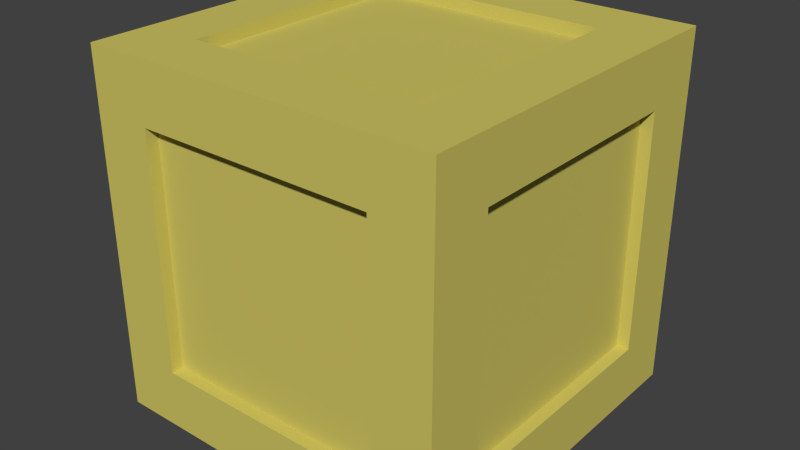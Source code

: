 # Source: caisse.blend  (saved by Blender 2.76.0; exported with 4.5.12 LTS)
import bpy
from mathutils import Matrix  # noqa: F401  (used for matrix-valued properties, if any)

bpy.ops.wm.read_factory_settings(use_empty=True)
scene = bpy.context.scene
scene.name = 'Scene'

# ---- collections
col_collection_4 = bpy.data.collections.new('Collection 4'); scene.collection.children.link(col_collection_4)

# ---- materials (node trees are filled in below, after node groups)
mat_material_005 = bpy.data.materials.new('Material.005')
mat_material_005.alpha_threshold = 0.0
mat_material_005.use_transparent_shadow = False
mat_material_005.diffuse_color = (0.6308, 0.5583, 0.1274, 1.0)
mat_material_005.roughness = 0.5

# ---- material node trees

# ---- world
world_world = bpy.data.worlds.new('World'); scene.world = world_world
world_world.color = (0.05088, 0.05088, 0.05088)
world_world.use_sun_shadow = False
world_world.sun_shadow_jitter_overblur = 0.0
world_world.cycles.sampling_method = 'MANUAL'
world_world.cycles.sample_map_resolution = 256

# ---- meshes
me_cube_006 = bpy.data.meshes.new('Cube.006')
me_cube_006.from_pydata([(-1.0, -1.0, -1.0), (-1.0, -1.0, 1.0), (-1.0, 1.0, -1.0), (-1.0, 1.0, 1.0), (1.0, -1.0, -1.0), (1.0, -1.0, 1.0), (1.0, 1.0, -1.0), (1.0, 1.0, 1.0), (-1.0, -1.0, -0.3333), (-1.0, -1.0, 0.3333), (-1.0, -0.3333, 1.0), (-1.0, 0.3333, 1.0), (-1.0, 1.0, 0.3333), (-1.0, 1.0, -0.3333), (-1.0, 0.3333, -1.0), (-1.0, -0.3333, -1.0), (-0.3333, 1.0, 1.0), (0.3333, 1.0, 1.0), (1.0, 1.0, 0.3333), (1.0, 1.0, -0.3333), (0.3333, 1.0, -1.0), (-0.3333, 1.0, -1.0), (1.0, 0.3333, 1.0), (1.0, -0.3333, 1.0), (1.0, -1.0, 0.3333), (1.0, -1.0, -0.3333), (1.0, -0.3333, -1.0), (1.0, 0.3333, -1.0), (0.3333, -1.0, 1.0), (-0.3333, -1.0, 1.0), (-0.3333, -1.0, -1.0), (0.3333, -1.0, -1.0), (0.6667, -0.6667, 0.9314), (-0.6667, -0.6667, 0.9314), (0.6667, 0.6667, 0.9314), (-0.6667, 0.6667, 0.9314), (-0.6667, -0.6667, -0.9314), (0.6667, -0.6667, -0.9314), (-0.6667, 0.6667, -0.9314), (0.6667, 0.6667, -0.9314), (0.6667, -0.9314, 0.6667), (0.6667, -0.9314, -0.6667), (-0.6667, -0.9314, 0.6667), (-0.6667, -0.9314, -0.6667), (0.9314, 0.6667, 0.6667), (0.9314, 0.6667, -0.6667), (0.9314, -0.6667, 0.6667), (0.9314, -0.6667, -0.6667), (-0.6667, 0.9314, 0.6667), (-0.6667, 0.9314, -0.6667), (0.6667, 0.9314, 0.6667), (0.6667, 0.9314, -0.6667), (-0.9314, -0.6667, 0.6667), (-0.9314, -0.6667, -0.6667), (-0.9314, 0.6667, 0.6667), (-0.9314, 0.6667, -0.6667), (0.6667, -0.6667, 1.0), (-0.6667, -0.6667, 1.0), (0.6667, 0.6667, 1.0), (-0.6667, 0.6667, 1.0), (-0.6667, -0.6667, -1.0), (0.6667, -0.6667, -1.0), (-0.6667, 0.6667, -1.0), (0.6667, 0.6667, -1.0), (0.6667, -1.0, 0.6667), (0.6667, -1.0, -0.6667), (-0.6667, -1.0, 0.6667), (-0.6667, -1.0, -0.6667), (1.0, 0.6667, 0.6667), (1.0, 0.6667, -0.6667), (1.0, -0.6667, 0.6667), (1.0, -0.6667, -0.6667), (-0.6667, 1.0, 0.6667), (-0.6667, 1.0, -0.6667), (0.6667, 1.0, 0.6667), (0.6667, 1.0, -0.6667), (-1.0, -0.6667, 0.6667), (-1.0, -0.6667, -0.6667), (-1.0, 0.6667, 0.6667), (-1.0, 0.6667, -0.6667)], [], [(79, 13, 2), (75, 19, 6), (71, 25, 4), (67, 8, 0), (63, 20, 6), (59, 16, 3), (57, 10, 1), (57, 59, 11, 10), (5, 23, 56), (28, 56, 57, 29), (23, 22, 58, 56), (32, 34, 35, 33), (7, 17, 58), (58, 17, 16, 59), (61, 26, 4), (61, 63, 27, 26), (0, 15, 60), (30, 60, 61, 31), (15, 14, 62, 60), (36, 38, 39, 37), (2, 21, 62), (62, 21, 20, 63), (65, 31, 4), (65, 67, 30, 31), (5, 28, 64), (24, 64, 65, 25), (28, 29, 66, 64), (40, 42, 43, 41), (1, 9, 66), (66, 9, 8, 67), (69, 27, 6), (69, 71, 26, 27), (7, 22, 68), (18, 68, 69, 19), (22, 23, 70, 68), (44, 46, 47, 45), (5, 24, 70), (70, 24, 25, 71), (73, 21, 2), (73, 75, 20, 21), (3, 16, 72), (12, 72, 73, 13), (16, 17, 74, 72), (48, 50, 51, 49), (7, 18, 74), (74, 18, 19, 75), (77, 15, 0), (77, 79, 14, 15), (1, 10, 76), (9, 76, 77, 8), (10, 11, 78, 76), (52, 54, 55, 53), (3, 12, 78), (78, 12, 13, 79), (32, 33, 57, 56), (35, 34, 58, 59), (34, 32, 56, 58), (33, 35, 59, 57), (36, 37, 61, 60), (39, 38, 62, 63), (38, 36, 60, 62), (37, 39, 63, 61), (40, 41, 65, 64), (43, 42, 66, 67), (42, 40, 64, 66), (41, 43, 67, 65), (44, 45, 69, 68), (47, 46, 70, 71), (46, 44, 68, 70), (45, 47, 71, 69), (48, 49, 73, 72), (51, 50, 74, 75), (50, 48, 72, 74), (49, 51, 75, 73), (52, 53, 77, 76), (55, 54, 78, 79), (54, 52, 76, 78), (53, 55, 79, 77), (14, 79, 2), (20, 75, 6), (26, 71, 4), (30, 67, 0), (27, 63, 6), (11, 59, 3), (29, 57, 1), (28, 5, 56), (22, 7, 58), (31, 61, 4), (30, 0, 60), (14, 2, 62), (25, 65, 4), (24, 5, 64), (29, 1, 66), (19, 69, 6), (18, 7, 68), (23, 5, 70), (13, 73, 2), (12, 3, 72), (17, 7, 74), (8, 77, 0), (9, 1, 76), (11, 3, 78)])
_uv = me_cube_006.uv_layers.new(name='UVMap')
_uv.uv.foreach_set('vector', [0.609, 0.7317, 0.6751, 0.7611, 0.5974, 0.7864, 0.6684, 0.6584, 0.6979, 0.5923, 0.7231, 0.67, 0.8107, 0.8041, 0.7813, 0.8701, 0.756, 0.7924, 0.6048, 0.7232, 0.5329, 0.7307, 0.5875, 0.67, 0.7404, 0.7232, 0.6684, 0.7307, 0.7231, 0.67, 0.1351, 0.6808, 0.1057, 0.7469, 0.08041, 0.6692, 0.4335, 0.7742, 0.492, 0.7317, 0.475, 0.8116, 0.00049, 0.8378, 0.1784, 0.8378, 0.1339, 0.8823, 0.04496, 0.8823, 0.6951, 0.2791, 0.7204, 0.3569, 0.6577, 0.3207, 0.1339, 0.7923, 0.1784, 0.8368, 0.00049, 0.8368, 0.04496, 0.7923, 0.4418, 0.9118, 0.5307, 0.9118, 0.5752, 0.9562, 0.3973, 0.9562, 0.7634, 0.00049, 0.7634, 0.1784, 0.5855, 0.1784, 0.5855, 0.00049, 0.4772, 0.653, 0.5025, 0.7307, 0.4398, 0.6946, 0.3963, 0.8611, 0.3518, 0.9056, 0.2629, 0.9056, 0.2184, 0.8611, 0.7388, 0.7393, 0.8107, 0.7317, 0.756, 0.7924, 0.8117, 0.9106, 0.9896, 0.9106, 0.9451, 0.955, 0.8561, 0.955, 0.5875, 0.67, 0.5623, 0.5923, 0.6249, 0.6285, 0.2629, 0.8156, 0.2184, 0.7712, 0.3963, 0.7712, 0.3518, 0.8156, 0.8485, 0.6368, 0.9374, 0.6368, 0.9819, 0.6812, 0.804, 0.6812, 0.2184, 0.7702, 0.2184, 0.5923, 0.3963, 0.5923, 0.3963, 0.7702, 0.5974, 0.7864, 0.5804, 0.8663, 0.5443, 0.8037, 0.6328, 0.9601, 0.6773, 0.9156, 0.7662, 0.9156, 0.8107, 0.9601, 0.7186, 0.834, 0.6761, 0.7754, 0.756, 0.7924, 0.3963, 0.8601, 0.2184, 0.8601, 0.2629, 0.8156, 0.3518, 0.8156, 0.6951, 0.2791, 0.6152, 0.2622, 0.6779, 0.226, 0.7995, 0.5469, 0.755, 0.5913, 0.755, 0.4134, 0.7995, 0.4579, 0.1339, 0.7923, 0.04496, 0.7923, 0.00049, 0.7479, 0.1784, 0.7479, 0.5752, 0.5913, 0.3973, 0.5913, 0.3973, 0.4134, 0.5752, 0.4134, 0.475, 0.8116, 0.5357, 0.8663, 0.4634, 0.8663, 0.8397, 0.3963, 0.7953, 0.3518, 0.7953, 0.2629, 0.8397, 0.2184, 0.7605, 0.6285, 0.803, 0.687, 0.7231, 0.67, 0.9896, 0.9995, 0.8117, 0.9995, 0.8561, 0.955, 0.9451, 0.955, 0.4772, 0.653, 0.3973, 0.636, 0.4599, 0.5999, 0.8561, 0.8651, 0.8117, 0.9096, 0.8117, 0.7317, 0.8561, 0.7762, 0.5307, 0.9118, 0.4418, 0.9118, 0.3973, 0.8673, 0.5752, 0.8673, 0.754, 0.5913, 0.5761, 0.5913, 0.5761, 0.4134, 0.754, 0.4134, 0.6951, 0.2791, 0.7498, 0.2184, 0.7498, 0.2908, 0.8439, 0.5913, 0.7995, 0.5469, 0.7995, 0.4579, 0.8439, 0.4134, 0.639, 0.8238, 0.5804, 0.8663, 0.5974, 0.7864, 0.6328, 0.8711, 0.8107, 0.8711, 0.7662, 0.9156, 0.6773, 0.9156, 0.08041, 0.6692, 0.1057, 0.7469, 0.04301, 0.7107, 0.8089, 0.1339, 0.7644, 0.1784, 0.7644, 0.00049, 0.8089, 0.04496, 0.2629, 0.9056, 0.3518, 0.9056, 0.3963, 0.95, 0.2184, 0.95, 0.6142, 0.3963, 0.4364, 0.3963, 0.4364, 0.2184, 0.6142, 0.2184, 0.4772, 0.653, 0.5319, 0.5923, 0.5319, 0.6646, 0.9006, 0.9096, 0.8561, 0.8651, 0.8561, 0.7762, 0.9006, 0.7317, 0.5329, 0.6584, 0.5623, 0.5923, 0.5875, 0.67, 0.804, 0.5923, 0.9819, 0.5923, 0.9374, 0.6368, 0.8485, 0.6368, 0.475, 0.8116, 0.492, 0.7317, 0.5282, 0.7944, 0.7953, 0.3518, 0.7508, 0.3963, 0.7508, 0.2184, 0.7953, 0.2629, 0.04496, 0.8823, 0.1339, 0.8823, 0.1784, 0.9267, 0.00049, 0.9267, 0.3963, 0.5913, 0.2184, 0.5913, 0.2184, 0.4134, 0.3963, 0.4134, 0.08041, 0.6692, 0.00049, 0.6522, 0.06314, 0.616, 0.8533, 0.1784, 0.8089, 0.1339, 0.8089, 0.04496, 0.8533, 0.00049, 0.5744, 0.03172, 0.4027, 0.01165, 0.3905, 0.00049, 0.5846, 0.02083, 0.4007, 0.1862, 0.5724, 0.2063, 0.5846, 0.2174, 0.3905, 0.1971, 0.5724, 0.2063, 0.5744, 0.03172, 0.5846, 0.02083, 0.5846, 0.2174, 0.4027, 0.01165, 0.4007, 0.1862, 0.3905, 0.1971, 0.3905, 0.00049, 0.3774, 0.2063, 0.3794, 0.03172, 0.3895, 0.02083, 0.3895, 0.2174, 0.2076, 0.01165, 0.2056, 0.1862, 0.1955, 0.1971, 0.1955, 0.00049, 0.2056, 0.1862, 0.3774, 0.2063, 0.3895, 0.2174, 0.1955, 0.1971, 0.3794, 0.03172, 0.2076, 0.01165, 0.1955, 0.00049, 0.3895, 0.02083, 0.00049, 0.00049, 0.1945, 0.02083, 0.1844, 0.03172, 0.01262, 0.01165, 0.1945, 0.2174, 0.00049, 0.1971, 0.01063, 0.1862, 0.1824, 0.2063, 0.00049, 0.1971, 0.00049, 0.00049, 0.01262, 0.01165, 0.01063, 0.1862, 0.1945, 0.02083, 0.1945, 0.2174, 0.1824, 0.2063, 0.1844, 0.03172, 0.2184, 0.4125, 0.2388, 0.2184, 0.2497, 0.2286, 0.2296, 0.4003, 0.4354, 0.2184, 0.415, 0.4125, 0.4042, 0.4023, 0.4242, 0.2306, 0.415, 0.4125, 0.2184, 0.4125, 0.2296, 0.4003, 0.4042, 0.4023, 0.2388, 0.2184, 0.4354, 0.2184, 0.4242, 0.2306, 0.2497, 0.2286, 0.00049, 0.6075, 0.02083, 0.4134, 0.03172, 0.4236, 0.01165, 0.5954, 0.2174, 0.4134, 0.1971, 0.6075, 0.1862, 0.5974, 0.2063, 0.4256, 0.1971, 0.6075, 0.00049, 0.6075, 0.01165, 0.5954, 0.1862, 0.5974, 0.02083, 0.4134, 0.2174, 0.4134, 0.2063, 0.4256, 0.03172, 0.4236, 0.00049, 0.4125, 0.02083, 0.2184, 0.03172, 0.2286, 0.01165, 0.4003, 0.2174, 0.2184, 0.1971, 0.4125, 0.1862, 0.4023, 0.2063, 0.2306, 0.1971, 0.4125, 0.00049, 0.4125, 0.01165, 0.4003, 0.1862, 0.4023, 0.02083, 0.2184, 0.2174, 0.2184, 0.2063, 0.2306, 0.03172, 0.2286, 0.5367, 0.7317, 0.609, 0.7317, 0.5974, 0.7864, 0.6684, 0.7307, 0.6684, 0.6584, 0.7231, 0.67, 0.8107, 0.7317, 0.8107, 0.8041, 0.756, 0.7924, 0.6675, 0.687, 0.6048, 0.7232, 0.5875, 0.67, 0.803, 0.687, 0.7404, 0.7232, 0.7231, 0.67, 0.1351, 0.6085, 0.1351, 0.6808, 0.08041, 0.6692, 0.3973, 0.8369, 0.4335, 0.7742, 0.475, 0.8116, 0.6152, 0.2622, 0.6951, 0.2791, 0.6577, 0.3207, 0.3973, 0.636, 0.4772, 0.653, 0.4398, 0.6946, 0.6761, 0.7754, 0.7388, 0.7393, 0.756, 0.7924, 0.6675, 0.687, 0.5875, 0.67, 0.6249, 0.6285, 0.5367, 0.7317, 0.5974, 0.7864, 0.5443, 0.8037, 0.7813, 0.8701, 0.7186, 0.834, 0.756, 0.7924, 0.7498, 0.2184, 0.6951, 0.2791, 0.6779, 0.226, 0.3973, 0.8369, 0.475, 0.8116, 0.4634, 0.8663, 0.6979, 0.5923, 0.7605, 0.6285, 0.7231, 0.67, 0.5319, 0.5923, 0.4772, 0.653, 0.4599, 0.5999, 0.7204, 0.3569, 0.6951, 0.2791, 0.7498, 0.2908, 0.6751, 0.7611, 0.639, 0.8238, 0.5974, 0.7864, 0.00049, 0.6522, 0.08041, 0.6692, 0.04301, 0.7107, 0.5025, 0.7307, 0.4772, 0.653, 0.5319, 0.6646, 0.5329, 0.7307, 0.5329, 0.6584, 0.5875, 0.67, 0.5357, 0.8663, 0.475, 0.8116, 0.5282, 0.7944, 0.1351, 0.6085, 0.08041, 0.6692, 0.06314, 0.616])
me_cube_006.materials.append(mat_material_005)
me_cube_006.use_remesh_preserve_volume = False
me_cube_006.use_remesh_preserve_attributes = False
me_cube_006.use_mirror_vertex_groups = False
me_cube_006.update()

# ---- objects
ob_caisse = bpy.data.objects.new('caisse', me_cube_006)

# ---- transforms, parenting, visibility, modifiers, constraints
ob_caisse.location = (0.0, 0.0, 0.6)
ob_caisse.scale = (0.6, 0.6, 0.6)
ob_caisse.lineart.crease_threshold = 0.0

# ---- collection membership
col_collection_4.objects.link(ob_caisse)

# ---- scene / render settings (as saved in the file)
scene.frame_start = 1; scene.frame_end = 250; scene.frame_set(1)
scene.render.engine = 'BLENDER_EEVEE_NEXT'
scene.render.resolution_percentage = 50
scene.render.dither_intensity = 0.0
scene.cycles.use_denoising = False
scene.cycles.samples = 10
scene.cycles.sampling_pattern = 'TABULATED_SOBOL'
scene.cycles.light_sampling_threshold = 0.0
scene.cycles.use_adaptive_sampling = False
scene.cycles.use_light_tree = False
scene.cycles.blur_glossy = 0.0
scene.cycles.pixel_filter_type = 'GAUSSIAN'
scene.cycles.sample_clamp_indirect = 0.0
scene.view_settings.view_transform = 'Standard'
bpy.context.view_layer.update()

# ---- added for rendering (the .blend has no active camera and no usable light): camera, sun
cam_auto = bpy.data.cameras.new('AutoCamera')
cam_auto.lens = 50.0
cam_auto.sensor_width = 36.0
cam_auto.clip_end = 1000.0
ob_auto_camera = bpy.data.objects.new('AutoCamera', cam_auto)
scene.collection.objects.link(ob_auto_camera)
ob_auto_camera.location = (1.92304, -2.30765, 2.13843)
ob_auto_camera.rotation_euler = (1.09748, -7.21219e-08, 0.694738)
scene.camera = ob_auto_camera
light_auto_sun = bpy.data.lights.new('AutoSun', 'SUN')
light_auto_sun.energy = 3.0
light_auto_sun.angle = 0.0523599
ob_auto_sun = bpy.data.objects.new('AutoSun', light_auto_sun)
scene.collection.objects.link(ob_auto_sun)
ob_auto_sun.rotation_euler = (0.872665, 0.174533, 0.523599)
bpy.context.view_layer.update()
